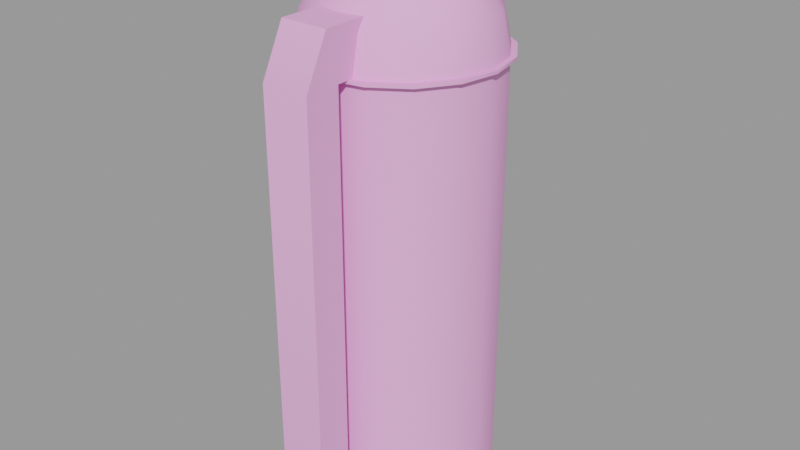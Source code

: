 # Source: farm_silo.blend  (saved by Blender 2.92.15; exported with 4.5.12 LTS)
import bpy
from mathutils import Matrix  # noqa: F401  (used for matrix-valued properties, if any)

bpy.ops.wm.read_factory_settings(use_empty=True)
scene = bpy.context.scene
scene.name = 'farm_silo.qc'

# ---- collections
col_farm_silo = bpy.data.collections.new('farm_silo'); scene.collection.children.link(col_farm_silo)

# ---- materials (node trees are filled in below, after node groups)
mat_silo001 = bpy.data.materials.new('silo001')
mat_silo001.use_transparent_shadow = False
mat_silo001.diffuse_color = (0.8895, 0.4148, 0.7738, 1.0)

# ---- material node trees

# ---- meshes
me_farm_silo = bpy.data.meshes.new('farm_silo')
me_farm_silo.from_pydata([(-2.0, -12.0, -1e-06), (2.0, -12.0, 37.0), (-2.0, -12.0, 37.0), (2.0, -12.0, -1e-06), (-6.828, -2.828, 40.06), (-5.226, -2.165, 42.66), (-5.657, -2e-06, 42.66), (-0.5939, 8.244, 40.06), (0.0, 6.652, 41.44), (0.5939, 8.244, 40.06), (0.0, 5.657, 42.66), (-2.165, 5.226, 42.66), (-2.828, 6.828, 40.06), (-4.0, 4.0, 42.66), (-5.226, 5.226, 40.06), (-5.226, 2.165, 42.66), (-6.828, 2.828, 40.06), (-7.391, -2e-06, 40.06), (-7.391, -3.061, 37.0), (-5.226, -5.226, 40.06), (-5.657, -5.657, 37.0), (-2.828, -6.828, 40.06), (-3.061, -7.391, 37.0), (0.0, -7.391, 40.06), (0.0, -8.0, 37.0), (-0.6087, 8.864, 37.0), (-3.061, 7.391, 37.0), (-5.657, 5.657, 37.0), (-7.391, 3.061, 37.0), (-8.0, -2e-06, 37.0), (-4.0, -4.0, 42.66), (-2.165, -5.226, 42.66), (0.0, -5.657, 42.66), (2.165, -5.226, 42.66), (2.828, -6.828, 40.06), (4.0, -4.0, 42.66), (5.226, -5.226, 40.06), (5.226, -2.165, 42.66), (6.828, -2.828, 40.06), (5.657, -2e-06, 42.66), (3.061, -2e-06, 44.39), (2.828, 1.172, 44.39), (0.0, -2e-06, 45.0), (2.828, -1.172, 44.39), (2.165, -2.165, 44.39), (0.0, -3.061, 44.39), (1.172, -2.828, 44.39), (-1.172, -2.828, 44.39), (-2.165, -2.165, 44.39), (3.061, -7.391, 37.0), (5.657, -5.657, 37.0), (7.391, -3.061, 37.0), (7.391, -2e-06, 40.06), (5.226, 2.165, 42.66), (2.165, 2.165, 44.39), (1.172, 2.828, 44.39), (0.0, 3.061, 44.39), (2.165, 5.226, 42.66), (2.828, 6.828, 40.06), (3.061, 7.391, 37.0), (0.6087, 8.864, 37.0), (5.657, 5.657, 37.0), (5.226, 5.226, 40.06), (4.0, 4.0, 42.66), (6.828, 2.828, 40.06), (8.0, -2e-06, 37.0), (7.391, 3.061, 37.0), (-2.0, -9.0, 37.0), (-2.0, -6.0, 41.0), (-2.0, -6.0, 37.0), (-2.0, -9.0, 41.0), (-2.0, -10.0, 41.0), (-2.0, -9.0, 0.0), (2.0, -9.0, 37.0), (2.0, -9.0, 0.0), (0.0, 10.5, 0.0), (0.3536, 7.646, 37.0), (0.0, 7.5, 37.0), (0.3536, 10.65, 0.0), (0.5, 8.0, 37.0), (0.5, 11.0, 0.0), (0.3536, 8.354, 37.0), (0.3536, 11.35, 0.0), (-0.3536, 10.65, 0.0), (-0.3536, 7.646, 37.0), (0.0, 8.5, 37.0), (-1e-06, 11.5, 1e-06), (-0.3536, 8.354, 37.0), (-0.3536, 11.35, 0.0), (-0.5, 11.0, 0.0), (-0.5, 8.0, 37.0), (2.0, -6.0, 37.0), (2.0, -9.0, 41.0), (2.0, -10.0, 41.0), (2.0, -6.0, 41.0), (0.0, 8.0, 37.0), (-3.242, -7.826, 37.0), (-5.99, -5.99, 36.75), (-3.242, -7.826, 36.75), (-5.99, -5.99, 37.0), (-7.826, -3.242, 36.75), (-7.826, -3.242, 37.0), (-8.471, -2e-06, 36.75), (-8.471, -2e-06, 37.0), (-7.826, 3.242, 36.75), (-7.826, 3.242, 37.0), (-5.99, 5.99, 36.75), (-5.99, 5.99, 37.0), (-3.242, 7.826, 36.75), (-3.242, 7.826, 37.0), (0.0, 8.471, 36.75), (0.0, 8.471, 37.0), (3.242, 7.826, 36.75), (3.242, 7.826, 37.0), (5.99, 5.99, 36.75), (5.99, 5.99, 37.0), (7.826, 3.242, 36.75), (7.826, 3.242, 37.0), (8.471, -2e-06, 36.75), (8.471, -2e-06, 37.0), (7.826, -3.242, 36.75), (7.826, -3.242, 37.0), (5.99, -5.99, 36.75), (5.99, -5.99, 37.0), (3.242, -7.826, 36.75), (3.242, -7.826, 37.0), (0.0, -8.471, 36.75), (0.0, -8.471, 37.0), (-5.657, -5.657, 0.0), (-3.061, -7.391, 0.0), (-3.061, -7.391, 36.75), (-5.657, -5.657, 36.75), (-7.391, -3.061, 0.0), (-7.391, -3.061, 36.75), (-8.0, 0.0, 0.0), (-8.0, -2e-06, 36.75), (-7.391, 3.061, 0.0), (-7.391, 3.061, 36.75), (-5.657, 5.657, 0.0), (-5.657, 5.657, 36.75), (-3.061, 7.391, 0.0), (-3.061, 7.391, 36.75), (0.0, 8.0, 0.0), (0.0, 8.0, 36.75), (3.061, 7.391, 0.0), (3.061, 7.391, 36.75), (5.657, 5.657, 0.0), (5.657, 5.657, 36.75), (7.391, 3.061, 0.0), (7.391, 3.061, 36.75), (8.0, 0.0, 0.0), (8.0, -2e-06, 36.75), (7.391, -3.061, 0.0), (7.391, -3.061, 36.75), (5.657, -5.657, 0.0), (5.657, -5.657, 36.75), (3.061, -7.391, 0.0), (3.061, -7.391, 36.75), (0.0, -8.0, 0.0), (0.0, -8.0, 36.75), (-2.828, -1.172, 44.39), (-3.061, -2e-06, 44.39), (-2.828, 1.172, 44.39), (-2.165, 2.165, 44.39), (-1.172, 2.828, 44.39)], [], [(0, 1, 2), (0, 3, 1), (4, 5, 6), (7, 8, 9), (7, 10, 8), (7, 11, 10), (7, 12, 11), (12, 13, 11), (12, 14, 13), (14, 15, 13), (14, 16, 15), (6, 15, 16), (6, 16, 17), (4, 6, 17), (18, 4, 17), (18, 19, 4), (18, 20, 19), (20, 21, 19), (20, 22, 21), (22, 23, 21), (22, 24, 23), (25, 12, 7), (25, 26, 12), (27, 12, 26), (27, 14, 12), (27, 16, 14), (27, 28, 16), (17, 16, 28), (17, 28, 29), (18, 17, 29), (4, 30, 5), (4, 19, 30), (19, 31, 30), (19, 21, 31), (21, 32, 31), (21, 23, 32), (23, 33, 32), (23, 34, 33), (34, 35, 33), (34, 36, 35), (36, 37, 35), (36, 38, 37), (38, 39, 37), (37, 39, 40), (39, 41, 40), (40, 41, 42), (43, 40, 42), (44, 43, 42), (35, 37, 43), (37, 40, 43), (45, 46, 42), (46, 44, 42), (35, 43, 44), (33, 35, 44), (33, 44, 46), (32, 33, 46), (32, 46, 45), (31, 32, 45), (31, 45, 47), (30, 31, 47), (30, 47, 48), (48, 47, 42), (47, 45, 42), (24, 34, 23), (24, 49, 34), (49, 36, 34), (49, 50, 36), (50, 38, 36), (50, 51, 38), (51, 52, 38), (38, 52, 39), (52, 53, 39), (39, 53, 41), (53, 54, 41), (41, 54, 42), (54, 55, 42), (55, 56, 42), (57, 56, 55), (57, 10, 56), (58, 10, 57), (58, 8, 10), (58, 9, 8), (59, 60, 9), (59, 9, 58), (61, 59, 58), (61, 58, 62), (62, 58, 57), (62, 57, 63), (63, 57, 55), (63, 55, 54), (53, 63, 54), (64, 63, 53), (52, 64, 53), (65, 64, 52), (51, 65, 52), (64, 62, 63), (66, 62, 64), (66, 61, 62), (65, 66, 64), (67, 68, 69), (67, 70, 68), (67, 71, 70), (67, 2, 71), (72, 2, 67), (72, 0, 2), (72, 73, 74), (72, 67, 73), (7, 60, 25), (7, 9, 60), (75, 76, 77), (75, 78, 76), (78, 79, 76), (78, 80, 79), (80, 81, 79), (80, 82, 81), (83, 77, 84), (83, 75, 77), (82, 85, 81), (82, 86, 85), (86, 87, 85), (86, 88, 87), (89, 84, 90), (89, 83, 84), (88, 90, 87), (88, 89, 90), (73, 69, 91), (73, 67, 69), (74, 73, 1), (74, 1, 3), (1, 92, 93), (1, 73, 92), (92, 73, 91), (92, 91, 94), (95, 60, 59), (95, 25, 60), (95, 26, 25), (2, 93, 71), (2, 1, 93), (96, 97, 98), (96, 99, 97), (99, 100, 97), (99, 101, 100), (101, 102, 100), (101, 103, 102), (103, 104, 102), (103, 105, 104), (105, 106, 104), (105, 107, 106), (107, 108, 106), (107, 109, 108), (109, 110, 108), (109, 111, 110), (111, 112, 110), (111, 113, 112), (113, 114, 112), (113, 115, 114), (115, 116, 114), (115, 117, 116), (117, 118, 116), (117, 119, 118), (119, 120, 118), (119, 121, 120), (121, 122, 120), (121, 123, 122), (123, 124, 122), (123, 125, 124), (125, 126, 124), (125, 127, 126), (127, 98, 126), (127, 96, 98), (128, 129, 130), (128, 130, 131), (132, 128, 131), (132, 131, 133), (133, 134, 132), (133, 135, 134), (136, 134, 135), (136, 135, 137), (138, 136, 137), (138, 137, 139), (139, 140, 138), (139, 141, 140), (141, 142, 140), (141, 143, 142), (143, 144, 142), (143, 145, 144), (145, 146, 144), (145, 147, 146), (147, 148, 146), (147, 149, 148), (150, 148, 149), (150, 149, 151), (152, 150, 151), (152, 151, 153), (154, 152, 153), (154, 153, 155), (156, 154, 155), (156, 155, 157), (158, 156, 157), (158, 157, 159), (129, 158, 159), (129, 159, 130), (127, 24, 22), (125, 24, 127), (125, 49, 24), (123, 49, 125), (123, 50, 49), (121, 50, 123), (121, 51, 50), (119, 51, 121), (119, 65, 51), (117, 65, 119), (117, 66, 65), (115, 66, 117), (115, 61, 66), (113, 61, 115), (113, 59, 61), (111, 59, 113), (111, 95, 59), (109, 95, 111), (109, 26, 95), (107, 26, 109), (107, 27, 26), (105, 27, 107), (105, 28, 27), (103, 28, 105), (103, 29, 28), (101, 29, 103), (101, 18, 29), (99, 18, 101), (99, 20, 18), (96, 20, 99), (96, 22, 20), (127, 22, 96), (5, 160, 161), (5, 161, 6), (161, 15, 6), (161, 162, 15), (13, 15, 162), (13, 162, 163), (11, 13, 163), (11, 163, 164), (10, 11, 164), (10, 164, 56), (56, 164, 42), (164, 163, 42), (163, 162, 42), (42, 162, 161), (160, 42, 161), (160, 48, 42), (5, 48, 160), (5, 30, 48), (135, 133, 100), (133, 97, 100), (133, 131, 97), (131, 98, 97), (131, 130, 98), (130, 126, 98), (130, 159, 126), (159, 124, 126), (159, 157, 124), (157, 122, 124), (157, 155, 122), (155, 120, 122), (155, 153, 120), (153, 118, 120), (153, 151, 118), (151, 116, 118), (151, 149, 116), (149, 114, 116), (149, 147, 114), (147, 112, 114), (147, 145, 112), (145, 110, 112), (145, 143, 110), (143, 108, 110), (143, 141, 108), (141, 106, 108), (141, 139, 106), (139, 104, 106), (139, 137, 104), (137, 102, 104), (137, 135, 102), (135, 100, 102), (70, 94, 68), (70, 92, 94), (70, 93, 92), (70, 71, 93)])
me_farm_silo.polygons.foreach_set('use_smooth', [True] * 288)
_k = set([(0, 2), (1, 3), (1, 74), (1, 93), (2, 71), (7, 9), (7, 12), (7, 25), (9, 58), (9, 60), (18, 20), (18, 29), (20, 22), (22, 24), (24, 49), (25, 26), (25, 60), (26, 27), (26, 95), (27, 28), (28, 29), (49, 50), (50, 51), (51, 65), (59, 60), (59, 61), (59, 95), (61, 66), (65, 66), (67, 69), (67, 72), (67, 73), (68, 70), (70, 71), (71, 93), (72, 73), (73, 74), (73, 91), (75, 77), (76, 78), (79, 80), (81, 82), (83, 84), (85, 86), (87, 88), (89, 90), (92, 93), (92, 94), (96, 99), (96, 127), (97, 98), (97, 100), (98, 126), (99, 101), (100, 102), (101, 103), (102, 104), (103, 105), (104, 106), (105, 107), (106, 108), (107, 109), (108, 110), (109, 111), (110, 112), (111, 113), (112, 114), (113, 115), (114, 116), (115, 117), (116, 118), (117, 119), (118, 120), (119, 121), (120, 122), (121, 123), (122, 124), (123, 125), (124, 126), (125, 127), (130, 131), (130, 159), (131, 133), (133, 135), (135, 137), (137, 139), (139, 141), (141, 143), (143, 145), (145, 147), (147, 149), (149, 151), (151, 153), (153, 155), (155, 157), (157, 159)])
me_farm_silo.attributes.new('sharp_edge', 'BOOLEAN', 'EDGE').data.foreach_set('value', [ (min(e.vertices), max(e.vertices)) in _k for e in me_farm_silo.edges])
_uv = me_farm_silo.uv_layers.new(name='UVMap')
_uv.uv.foreach_set('vector', [0.7911, 0.01068, 0.1021, 0.08517, 0.1021, 0.01068, 0.7911, 0.01068, 0.7911, 0.08517, 0.1021, 0.08517, 0.2143, 0.8653, 0.2143, 0.9038, 0.1759, 0.9038, 0.02928, 0.8616, 0.02225, 0.8846, 0.01522, 0.8616, 0.02928, 0.8616, 0.02225, 0.9038, 0.02225, 0.8846, 0.02928, 0.8616, 0.06067, 0.9038, 0.02225, 0.9038, 0.02928, 0.8616, 0.06067, 0.8653, 0.06067, 0.9038, 0.06067, 0.8653, 0.09908, 0.9038, 0.06067, 0.9038, 0.06067, 0.8653, 0.09908, 0.8653, 0.09908, 0.9038, 0.09908, 0.8653, 0.1375, 0.9038, 0.09908, 0.9038, 0.09908, 0.8653, 0.1375, 0.8653, 0.1375, 0.9038, 0.1759, 0.9038, 0.1375, 0.9038, 0.1375, 0.8653, 0.1759, 0.9038, 0.1375, 0.8653, 0.1759, 0.8653, 0.2143, 0.8653, 0.1759, 0.9038, 0.1759, 0.8653, 0.2143, 0.8269, 0.2143, 0.8653, 0.1759, 0.8653, 0.2143, 0.8269, 0.2527, 0.8653, 0.2143, 0.8653, 0.2143, 0.8269, 0.2527, 0.8269, 0.2527, 0.8653, 0.2527, 0.8269, 0.2912, 0.8653, 0.2527, 0.8653, 0.2527, 0.8269, 0.2912, 0.8269, 0.2912, 0.8653, 0.2912, 0.8269, 0.3296, 0.8653, 0.2912, 0.8653, 0.2912, 0.8269, 0.3296, 0.8269, 0.3296, 0.8653, 0.02896, 0.8269, 0.06067, 0.8653, 0.02928, 0.8616, 0.02896, 0.8269, 0.06067, 0.8269, 0.06067, 0.8653, 0.09908, 0.8269, 0.06067, 0.8653, 0.06067, 0.8269, 0.09908, 0.8269, 0.09908, 0.8653, 0.06067, 0.8653, 0.09908, 0.8269, 0.1375, 0.8653, 0.09908, 0.8653, 0.09908, 0.8269, 0.1375, 0.8269, 0.1375, 0.8653, 0.1759, 0.8653, 0.1375, 0.8653, 0.1375, 0.8269, 0.1759, 0.8653, 0.1375, 0.8269, 0.1759, 0.8269, 0.2143, 0.8269, 0.1759, 0.8653, 0.1759, 0.8269, 0.2143, 0.8653, 0.2527, 0.9038, 0.2143, 0.9038, 0.2143, 0.8653, 0.2527, 0.8653, 0.2527, 0.9038, 0.2527, 0.8653, 0.2912, 0.9038, 0.2527, 0.9038, 0.2527, 0.8653, 0.2912, 0.8653, 0.2912, 0.9038, 0.2912, 0.8653, 0.3296, 0.9038, 0.2912, 0.9038, 0.2912, 0.8653, 0.3296, 0.8653, 0.3296, 0.9038, 0.3296, 0.8653, 0.368, 0.9038, 0.3296, 0.9038, 0.3296, 0.8653, 0.368, 0.8653, 0.368, 0.9038, 0.368, 0.8653, 0.4064, 0.9038, 0.368, 0.9038, 0.368, 0.8653, 0.4064, 0.8653, 0.4064, 0.9038, 0.4064, 0.8653, 0.4448, 0.9038, 0.4064, 0.9038, 0.4064, 0.8653, 0.4448, 0.8653, 0.4448, 0.9038, 0.4448, 0.8653, 0.4832, 0.9038, 0.4448, 0.9038, 0.4448, 0.9038, 0.4832, 0.9038, 0.4832, 0.9422, 0.4832, 0.9038, 0.5216, 0.9422, 0.4832, 0.9422, 0.4832, 0.9422, 0.5216, 0.9422, 0.6369, 0.9806, 0.4448, 0.9422, 0.4832, 0.9422, 0.6369, 0.9806, 0.4064, 0.9422, 0.4448, 0.9422, 0.6369, 0.9806, 0.4064, 0.9038, 0.4448, 0.9038, 0.4448, 0.9422, 0.4448, 0.9038, 0.4832, 0.9422, 0.4448, 0.9422, 0.3296, 0.9422, 0.368, 0.9422, 0.6369, 0.9806, 0.368, 0.9422, 0.4064, 0.9422, 0.6369, 0.9806, 0.4064, 0.9038, 0.4448, 0.9422, 0.4064, 0.9422, 0.368, 0.9038, 0.4064, 0.9038, 0.4064, 0.9422, 0.368, 0.9038, 0.4064, 0.9422, 0.368, 0.9422, 0.3296, 0.9038, 0.368, 0.9038, 0.368, 0.9422, 0.3296, 0.9038, 0.368, 0.9422, 0.3296, 0.9422, 0.2912, 0.9038, 0.3296, 0.9038, 0.3296, 0.9422, 0.2912, 0.9038, 0.3296, 0.9422, 0.2912, 0.9422, 0.2527, 0.9038, 0.2912, 0.9038, 0.2912, 0.9422, 0.2527, 0.9038, 0.2912, 0.9422, 0.2527, 0.9422, 0.2527, 0.9422, 0.2912, 0.9422, 0.02225, 0.9806, 0.2912, 0.9422, 0.3296, 0.9422, 0.02225, 0.9806, 0.3296, 0.8269, 0.368, 0.8653, 0.3296, 0.8653, 0.3296, 0.8269, 0.368, 0.8269, 0.368, 0.8653, 0.368, 0.8269, 0.4064, 0.8653, 0.368, 0.8653, 0.368, 0.8269, 0.4064, 0.8269, 0.4064, 0.8653, 0.4064, 0.8269, 0.4448, 0.8653, 0.4064, 0.8653, 0.4064, 0.8269, 0.4448, 0.8269, 0.4448, 0.8653, 0.4448, 0.8269, 0.4832, 0.8653, 0.4448, 0.8653, 0.4448, 0.8653, 0.4832, 0.8653, 0.4832, 0.9038, 0.4832, 0.8653, 0.5216, 0.9038, 0.4832, 0.9038, 0.4832, 0.9038, 0.5216, 0.9038, 0.5216, 0.9422, 0.5216, 0.9038, 0.5601, 0.9422, 0.5216, 0.9422, 0.5216, 0.9422, 0.5601, 0.9422, 0.6369, 0.9806, 0.5601, 0.9422, 0.5985, 0.9422, 0.6369, 0.9806, 0.5985, 0.9422, 0.6369, 0.9422, 0.6369, 0.9806, 0.5985, 0.9038, 0.6369, 0.9422, 0.5985, 0.9422, 0.5985, 0.9038, 0.6369, 0.9038, 0.6369, 0.9422, 0.5985, 0.8653, 0.6369, 0.9038, 0.5985, 0.9038, 0.5985, 0.8653, 0.6369, 0.8846, 0.6369, 0.9038, 0.5985, 0.8653, 0.6299, 0.8616, 0.6369, 0.8846, 0.5985, 0.8269, 0.6302, 0.8269, 0.6299, 0.8616, 0.5985, 0.8269, 0.6299, 0.8616, 0.5985, 0.8653, 0.5601, 0.8269, 0.5985, 0.8269, 0.5985, 0.8653, 0.5601, 0.8269, 0.5985, 0.8653, 0.5601, 0.8653, 0.5601, 0.8653, 0.5985, 0.8653, 0.5985, 0.9038, 0.5601, 0.8653, 0.5985, 0.9038, 0.5601, 0.9038, 0.5601, 0.9038, 0.5985, 0.9038, 0.5985, 0.9422, 0.5601, 0.9038, 0.5985, 0.9422, 0.5601, 0.9422, 0.5216, 0.9038, 0.5601, 0.9038, 0.5601, 0.9422, 0.5216, 0.8653, 0.5601, 0.9038, 0.5216, 0.9038, 0.4832, 0.8653, 0.5216, 0.8653, 0.5216, 0.9038, 0.4832, 0.8269, 0.5216, 0.8653, 0.4832, 0.8653, 0.4448, 0.8269, 0.4832, 0.8269, 0.4832, 0.8653, 0.5216, 0.8653, 0.5601, 0.8653, 0.5601, 0.9038, 0.5216, 0.8269, 0.5601, 0.8653, 0.5216, 0.8653, 0.5216, 0.8269, 0.5601, 0.8269, 0.5601, 0.8653, 0.4832, 0.8269, 0.5216, 0.8269, 0.5216, 0.8653, 0.9085, 0.9146, 0.8526, 0.9891, 0.8526, 0.9146, 0.9085, 0.9146, 0.9085, 0.9891, 0.8526, 0.9891, 0.9085, 0.9146, 0.9271, 0.9891, 0.9085, 0.9891, 0.9085, 0.9146, 0.9643, 0.9146, 0.9271, 0.9891, 0.9085, 0.2254, 0.9643, 0.9146, 0.9085, 0.9146, 0.9085, 0.2254, 0.9643, 0.2254, 0.9643, 0.9146, 0.7911, 0.1808, 0.1021, 0.1064, 0.7911, 0.1064, 0.7911, 0.1808, 0.1021, 0.1808, 0.1021, 0.1064, 0.02928, 0.8616, 0.01554, 0.8269, 0.02896, 0.8269, 0.02928, 0.8616, 0.01522, 0.8616, 0.01554, 0.8269, 0.6966, 0.2271, 0.7032, 0.9889, 0.6966, 0.9891, 0.6966, 0.2271, 0.7023, 0.2268, 0.7032, 0.9889, 0.7023, 0.2268, 0.7094, 0.9883, 0.7032, 0.9889, 0.7023, 0.2268, 0.7082, 0.2262, 0.7094, 0.9883, 0.7082, 0.2262, 0.7153, 0.9877, 0.7094, 0.9883, 0.7082, 0.2262, 0.7145, 0.2256, 0.7153, 0.9877, 0.6909, 0.2268, 0.6966, 0.9891, 0.6901, 0.9889, 0.6909, 0.2268, 0.6966, 0.2271, 0.6966, 0.9891, 0.7145, 0.2256, 0.721, 0.9874, 0.7153, 0.9877, 0.7145, 0.2256, 0.721, 0.2254, 0.721, 0.9874, 0.6722, 0.2254, 0.6779, 0.9877, 0.6722, 0.9874, 0.6722, 0.2254, 0.6787, 0.2256, 0.6779, 0.9877, 0.685, 0.2262, 0.6901, 0.9889, 0.6838, 0.9883, 0.685, 0.2262, 0.6909, 0.2268, 0.6901, 0.9889, 0.6787, 0.2256, 0.6838, 0.9883, 0.6779, 0.9877, 0.6787, 0.2256, 0.685, 0.2262, 0.6838, 0.9883, 0.02005, 0.1892, 0.08144, 0.1074, 0.08144, 0.1892, 0.02005, 0.1892, 0.02005, 0.1074, 0.08144, 0.1074, 0.7883, 0.2254, 0.7883, 0.9146, 0.7324, 0.9146, 0.7883, 0.2254, 0.7324, 0.9146, 0.7324, 0.2254, 0.7324, 0.9146, 0.7883, 0.9891, 0.7697, 0.9891, 0.7324, 0.9146, 0.7883, 0.9146, 0.7883, 0.9891, 0.7883, 0.9891, 0.7883, 0.9146, 0.8442, 0.9146, 0.7883, 0.9891, 0.8442, 0.9146, 0.8442, 0.9891, 0.1719, 0.456, 0.1845, 0.4381, 0.2353, 0.4686, 0.1719, 0.456, 0.1592, 0.4381, 0.1845, 0.4381, 0.1719, 0.456, 0.1084, 0.4686, 0.1592, 0.4381, 0.09167, 0.01173, 0.00982, 0.08494, 0.00982, 0.01173, 0.09167, 0.01173, 0.09167, 0.08494, 0.00982, 0.08494, 0.29, 0.8245, 0.2507, 0.8224, 0.29, 0.8224, 0.29, 0.8245, 0.2507, 0.8245, 0.2507, 0.8224, 0.2507, 0.8245, 0.2116, 0.8224, 0.2507, 0.8224, 0.2507, 0.8245, 0.2116, 0.8245, 0.2116, 0.8224, 0.2116, 0.8245, 0.173, 0.8224, 0.2116, 0.8224, 0.2116, 0.8245, 0.173, 0.8245, 0.173, 0.8224, 0.173, 0.8245, 0.1349, 0.8224, 0.173, 0.8224, 0.173, 0.8245, 0.1349, 0.8245, 0.1349, 0.8224, 0.1349, 0.8245, 0.09708, 0.8224, 0.1349, 0.8224, 0.1349, 0.8245, 0.09708, 0.8245, 0.09708, 0.8224, 0.09708, 0.8245, 0.05959, 0.8224, 0.09708, 0.8224, 0.09708, 0.8245, 0.05959, 0.8245, 0.05959, 0.8224, 0.05959, 0.8245, 0.02225, 0.8224, 0.05959, 0.8224, 0.05959, 0.8245, 0.02225, 0.8245, 0.02225, 0.8224, 0.6369, 0.8245, 0.5996, 0.8224, 0.6369, 0.8224, 0.6369, 0.8245, 0.5996, 0.8245, 0.5996, 0.8224, 0.5996, 0.8245, 0.5621, 0.8224, 0.5996, 0.8224, 0.5996, 0.8245, 0.5621, 0.8245, 0.5621, 0.8224, 0.5621, 0.8245, 0.5243, 0.8224, 0.5621, 0.8224, 0.5621, 0.8245, 0.5243, 0.8245, 0.5243, 0.8224, 0.5243, 0.8245, 0.4861, 0.8224, 0.5243, 0.8224, 0.5243, 0.8245, 0.4861, 0.8245, 0.4861, 0.8224, 0.4861, 0.8245, 0.4475, 0.8224, 0.4861, 0.8224, 0.4861, 0.8245, 0.4475, 0.8245, 0.4475, 0.8224, 0.4475, 0.8245, 0.4085, 0.8224, 0.4475, 0.8224, 0.4475, 0.8245, 0.4085, 0.8245, 0.4085, 0.8224, 0.4085, 0.8245, 0.3691, 0.8224, 0.4085, 0.8224, 0.4085, 0.8245, 0.3691, 0.8245, 0.3691, 0.8224, 0.3691, 0.8245, 0.3296, 0.8224, 0.3691, 0.8224, 0.3691, 0.8245, 0.3296, 0.8245, 0.3296, 0.8224, 0.3296, 0.8245, 0.29, 0.8224, 0.3296, 0.8224, 0.3296, 0.8245, 0.29, 0.8245, 0.29, 0.8224, 0.2505, 0.5164, 0.29, 0.5164, 0.29, 0.8224, 0.2505, 0.5164, 0.29, 0.8224, 0.2505, 0.8224, 0.2115, 0.5164, 0.2505, 0.5164, 0.2505, 0.8224, 0.2115, 0.5164, 0.2505, 0.8224, 0.2115, 0.8224, 0.2115, 0.8224, 0.1729, 0.5164, 0.2115, 0.5164, 0.2115, 0.8224, 0.1729, 0.8224, 0.1729, 0.5164, 0.1347, 0.5164, 0.1729, 0.5164, 0.1729, 0.8224, 0.1347, 0.5164, 0.1729, 0.8224, 0.1347, 0.8224, 0.09697, 0.5164, 0.1347, 0.5164, 0.1347, 0.8224, 0.09697, 0.5164, 0.1347, 0.8224, 0.09697, 0.8224, 0.09697, 0.8224, 0.05953, 0.5164, 0.09697, 0.5164, 0.09697, 0.8224, 0.05953, 0.8224, 0.05953, 0.5164, 0.05953, 0.8224, 0.02225, 0.5164, 0.05953, 0.5164, 0.05953, 0.8224, 0.02225, 0.8224, 0.02225, 0.5164, 0.6369, 0.8224, 0.5996, 0.5164, 0.6369, 0.5164, 0.6369, 0.8224, 0.5996, 0.8224, 0.5996, 0.5164, 0.5996, 0.8224, 0.5622, 0.5164, 0.5996, 0.5164, 0.5996, 0.8224, 0.5622, 0.8224, 0.5622, 0.5164, 0.5622, 0.8224, 0.5244, 0.5164, 0.5622, 0.5164, 0.5622, 0.8224, 0.5244, 0.8224, 0.5244, 0.5164, 0.4863, 0.5164, 0.5244, 0.5164, 0.5244, 0.8224, 0.4863, 0.5164, 0.5244, 0.8224, 0.4863, 0.8224, 0.4477, 0.5164, 0.4863, 0.5164, 0.4863, 0.8224, 0.4477, 0.5164, 0.4863, 0.8224, 0.4477, 0.8224, 0.4086, 0.5164, 0.4477, 0.5164, 0.4477, 0.8224, 0.4086, 0.5164, 0.4477, 0.8224, 0.4086, 0.8224, 0.3692, 0.5164, 0.4086, 0.5164, 0.4086, 0.8224, 0.3692, 0.5164, 0.4086, 0.8224, 0.3692, 0.8224, 0.3296, 0.5164, 0.3692, 0.5164, 0.3692, 0.8224, 0.3296, 0.5164, 0.3692, 0.8224, 0.3296, 0.8224, 0.29, 0.5164, 0.3296, 0.5164, 0.3296, 0.8224, 0.29, 0.5164, 0.3296, 0.8224, 0.29, 0.8224, 0.4933, 0.1994, 0.4933, 0.2081, 0.437, 0.2193, 0.5529, 0.2113, 0.4933, 0.2081, 0.4933, 0.1994, 0.5529, 0.2113, 0.5496, 0.2193, 0.4933, 0.2081, 0.6034, 0.245, 0.5496, 0.2193, 0.5529, 0.2113, 0.6034, 0.245, 0.5973, 0.2512, 0.5496, 0.2193, 0.6372, 0.2956, 0.5973, 0.2512, 0.6034, 0.245, 0.6372, 0.2956, 0.6292, 0.2989, 0.5973, 0.2512, 0.6491, 0.3552, 0.6292, 0.2989, 0.6372, 0.2956, 0.6491, 0.3552, 0.6404, 0.3552, 0.6292, 0.2989, 0.6372, 0.4148, 0.6404, 0.3552, 0.6491, 0.3552, 0.6372, 0.4148, 0.6292, 0.4115, 0.6404, 0.3552, 0.6034, 0.4653, 0.6292, 0.4115, 0.6372, 0.4148, 0.6034, 0.4653, 0.5973, 0.4592, 0.6292, 0.4115, 0.5529, 0.4991, 0.5973, 0.4592, 0.6034, 0.4653, 0.5529, 0.4991, 0.5496, 0.4911, 0.5973, 0.4592, 0.4933, 0.5109, 0.5496, 0.4911, 0.5529, 0.4991, 0.4933, 0.5109, 0.4933, 0.5023, 0.5496, 0.4911, 0.4337, 0.4991, 0.4933, 0.5023, 0.4933, 0.5109, 0.4337, 0.4991, 0.437, 0.4911, 0.4933, 0.5023, 0.3832, 0.4653, 0.437, 0.4911, 0.4337, 0.4991, 0.3832, 0.4653, 0.3893, 0.4592, 0.437, 0.4911, 0.3494, 0.4148, 0.3893, 0.4592, 0.3832, 0.4653, 0.3494, 0.4148, 0.3574, 0.4115, 0.3893, 0.4592, 0.3376, 0.3552, 0.3574, 0.4115, 0.3494, 0.4148, 0.3376, 0.3552, 0.3462, 0.3552, 0.3574, 0.4115, 0.3494, 0.2956, 0.3462, 0.3552, 0.3376, 0.3552, 0.3494, 0.2956, 0.3574, 0.2989, 0.3462, 0.3552, 0.3832, 0.245, 0.3574, 0.2989, 0.3494, 0.2956, 0.3832, 0.245, 0.3893, 0.2512, 0.3574, 0.2989, 0.4337, 0.2113, 0.3893, 0.2512, 0.3832, 0.245, 0.4337, 0.2113, 0.437, 0.2193, 0.3893, 0.2512, 0.4933, 0.1994, 0.437, 0.2193, 0.4337, 0.2113, 0.2143, 0.9038, 0.2143, 0.9422, 0.1759, 0.9422, 0.2143, 0.9038, 0.1759, 0.9422, 0.1759, 0.9038, 0.1759, 0.9422, 0.1375, 0.9038, 0.1759, 0.9038, 0.1759, 0.9422, 0.1375, 0.9422, 0.1375, 0.9038, 0.09908, 0.9038, 0.1375, 0.9038, 0.1375, 0.9422, 0.09908, 0.9038, 0.1375, 0.9422, 0.09908, 0.9422, 0.06067, 0.9038, 0.09908, 0.9038, 0.09908, 0.9422, 0.06067, 0.9038, 0.09908, 0.9422, 0.06067, 0.9422, 0.02225, 0.9038, 0.06067, 0.9038, 0.06067, 0.9422, 0.02225, 0.9038, 0.06067, 0.9422, 0.02225, 0.9422, 0.02225, 0.9422, 0.06067, 0.9422, 0.02225, 0.9806, 0.06067, 0.9422, 0.09908, 0.9422, 0.02225, 0.9806, 0.09908, 0.9422, 0.1375, 0.9422, 0.02225, 0.9806, 0.02225, 0.9806, 0.1375, 0.9422, 0.1759, 0.9422, 0.2143, 0.9422, 0.02225, 0.9806, 0.1759, 0.9422, 0.2143, 0.9422, 0.2527, 0.9422, 0.02225, 0.9806, 0.2143, 0.9038, 0.2527, 0.9422, 0.2143, 0.9422, 0.2143, 0.9038, 0.2527, 0.9038, 0.2527, 0.9422, 0.02418, 0.3552, 0.03538, 0.2989, 0.02737, 0.2956, 0.03538, 0.2989, 0.06113, 0.245, 0.02737, 0.2956, 0.03538, 0.2989, 0.06726, 0.2512, 0.06113, 0.245, 0.06726, 0.2512, 0.1117, 0.2113, 0.06113, 0.245, 0.06726, 0.2512, 0.115, 0.2193, 0.1117, 0.2113, 0.115, 0.2193, 0.1713, 0.1994, 0.1117, 0.2113, 0.115, 0.2193, 0.1713, 0.2081, 0.1713, 0.1994, 0.1713, 0.2081, 0.2309, 0.2113, 0.1713, 0.1994, 0.1713, 0.2081, 0.2276, 0.2193, 0.2309, 0.2113, 0.2276, 0.2193, 0.2814, 0.245, 0.2309, 0.2113, 0.2276, 0.2193, 0.2753, 0.2512, 0.2814, 0.245, 0.2753, 0.2512, 0.3152, 0.2956, 0.2814, 0.245, 0.2753, 0.2512, 0.3072, 0.2989, 0.3152, 0.2956, 0.3072, 0.2989, 0.327, 0.3552, 0.3152, 0.2956, 0.3072, 0.2989, 0.3184, 0.3552, 0.327, 0.3552, 0.3184, 0.3552, 0.3152, 0.4148, 0.327, 0.3552, 0.3184, 0.3552, 0.3072, 0.4115, 0.3152, 0.4148, 0.3072, 0.4115, 0.2814, 0.4653, 0.3152, 0.4148, 0.3072, 0.4115, 0.2753, 0.4592, 0.2814, 0.4653, 0.2753, 0.4592, 0.2309, 0.4991, 0.2814, 0.4653, 0.2753, 0.4592, 0.2276, 0.4911, 0.2309, 0.4991, 0.2276, 0.4911, 0.1713, 0.5109, 0.2309, 0.4991, 0.2276, 0.4911, 0.1713, 0.5023, 0.1713, 0.5109, 0.1713, 0.5023, 0.1117, 0.4991, 0.1713, 0.5109, 0.1713, 0.5023, 0.115, 0.4911, 0.1117, 0.4991, 0.115, 0.4911, 0.06113, 0.4653, 0.1117, 0.4991, 0.115, 0.4911, 0.06726, 0.4592, 0.06113, 0.4653, 0.06726, 0.4592, 0.02737, 0.4148, 0.06113, 0.4653, 0.06726, 0.4592, 0.03538, 0.4115, 0.02737, 0.4148, 0.03538, 0.4115, 0.01551, 0.3552, 0.02737, 0.4148, 0.03538, 0.4115, 0.02418, 0.3552, 0.01551, 0.3552, 0.02418, 0.3552, 0.02737, 0.2956, 0.01551, 0.3552, 0.8681, 0.1005, 0.8067, 0.1823, 0.8067, 0.1005, 0.8681, 0.1005, 0.8681, 0.1823, 0.8067, 0.1823, 0.8681, 0.1005, 0.8885, 0.1823, 0.8681, 0.1823, 0.8681, 0.1005, 0.8885, 0.1005, 0.8885, 0.1823])
me_farm_silo.materials.append(mat_silo001)
me_farm_silo.use_remesh_fix_poles = True
me_farm_silo.use_remesh_preserve_attributes = False
me_farm_silo.use_mirror_vertex_groups = False
me_farm_silo.update()
me_farm_silo.normals_split_custom_set([tuple(v) for v in zip(*[iter([0.0, -1.0, -5.155e-08, 0.0, -0.9732, 0.2298, 0.0, -0.9732, 0.2298, 0.0, -1.0, -5.155e-08, 0.0, -1.0, -5.155e-08, 0.0, -0.9732, 0.2298, -0.8534, -0.3535, 0.3831, -0.6528, -0.2704, 0.7076, -0.7066, -9.201e-07, 0.7076, -0.1266, 0.6939, 0.7089, -1.562e-05, 0.7138, 0.7003, 0.1266, 0.6939, 0.7089, -0.1266, 0.6939, 0.7089, 9.891e-06, 0.6525, 0.7578, -1.562e-05, 0.7138, 0.7003, -0.1266, 0.6939, 0.7089, -0.2906, 0.6214, 0.7276, 9.891e-06, 0.6525, 0.7578, -0.1266, 0.6939, 0.7089, -0.4582, 0.7911, 0.4052, -0.2906, 0.6214, 0.7276, -0.4582, 0.7911, 0.4052, -0.4996, 0.4996, 0.7076, -0.2906, 0.6214, 0.7276, -0.4582, 0.7911, 0.4052, -0.6531, 0.6531, 0.3831, -0.4996, 0.4996, 0.7076, -0.6531, 0.6531, 0.3831, -0.6528, 0.2704, 0.7076, -0.4996, 0.4996, 0.7076, -0.6531, 0.6531, 0.3831, -0.8534, 0.3535, 0.3831, -0.6528, 0.2704, 0.7076, -0.7066, -9.201e-07, 0.7076, -0.6528, 0.2704, 0.7076, -0.8534, 0.3535, 0.3831, -0.7066, -9.201e-07, 0.7076, -0.8534, 0.3535, 0.3831, -0.9237, -1.259e-08, 0.3831, -0.8534, -0.3535, 0.3831, -0.7066, -9.201e-07, 0.7076, -0.9237, -1.259e-08, 0.3831, -0.9061, -0.3753, 0.1951, -0.8534, -0.3535, 0.3831, -0.9237, -1.259e-08, 0.3831, -0.9061, -0.3753, 0.1951, -0.6532, -0.6531, 0.3831, -0.8534, -0.3535, 0.3831, -0.9061, -0.3753, 0.1951, -0.6935, -0.6935, 0.1951, -0.6532, -0.6531, 0.3831, -0.6935, -0.6935, 0.1951, -0.3535, -0.8534, 0.3831, -0.6532, -0.6531, 0.3831, -0.6935, -0.6935, 0.1951, -0.3753, -0.9061, 0.1951, -0.3535, -0.8534, 0.3831, -0.3753, -0.9061, 0.1951, -4.015e-06, -0.9237, 0.3831, -0.3535, -0.8534, 0.3831, -0.3753, -0.9061, 0.1951, 3.417e-06, -0.9808, 0.1951, -4.015e-06, -0.9237, 0.3831, -0.5156, 0.8371, 0.1826, -0.4582, 0.7911, 0.4052, -0.5157, 0.8371, 0.1825, -0.5156, 0.8371, 0.1826, -0.5306, 0.8267, 0.187, -0.4582, 0.7911, 0.4052, -0.6935, 0.6935, 0.1951, -0.4582, 0.7911, 0.4052, -0.5306, 0.8267, 0.187, -0.6935, 0.6935, 0.1951, -0.6531, 0.6531, 0.3831, -0.4582, 0.7911, 0.4052, -0.6935, 0.6935, 0.1951, -0.8534, 0.3535, 0.3831, -0.6531, 0.6531, 0.3831, -0.6935, 0.6935, 0.1951, -0.9061, 0.3753, 0.1951, -0.8534, 0.3535, 0.3831, -0.9237, -1.259e-08, 0.3831, -0.8534, 0.3535, 0.3831, -0.9061, 0.3753, 0.1951, -0.9237, -1.259e-08, 0.3831, -0.9061, 0.3753, 0.1951, -0.9808, 1.387e-07, 0.1951, -0.9061, -0.3753, 0.1951, -0.9237, -1.259e-08, 0.3831, -0.9808, 1.387e-07, 0.1951, -0.8534, -0.3535, 0.3831, -0.4996, -0.4996, 0.7076, -0.6528, -0.2704, 0.7076, -0.8534, -0.3535, 0.3831, -0.6532, -0.6531, 0.3831, -0.4996, -0.4996, 0.7076, -0.6532, -0.6531, 0.3831, -0.2704, -0.6528, 0.7076, -0.4996, -0.4996, 0.7076, -0.6532, -0.6531, 0.3831, -0.3535, -0.8534, 0.3831, -0.2704, -0.6528, 0.7076, -0.3535, -0.8534, 0.3831, -4.829e-06, -0.7066, 0.7076, -0.2704, -0.6528, 0.7076, -0.3535, -0.8534, 0.3831, -4.015e-06, -0.9237, 0.3831, -4.829e-06, -0.7066, 0.7076, -4.015e-06, -0.9237, 0.3831, 0.2704, -0.6528, 0.7076, -4.829e-06, -0.7066, 0.7076, -4.015e-06, -0.9237, 0.3831, 0.3535, -0.8534, 0.3831, 0.2704, -0.6528, 0.7076, 0.3535, -0.8534, 0.3831, 0.4996, -0.4996, 0.7076, 0.2704, -0.6528, 0.7076, 0.3535, -0.8534, 0.3831, 0.6531, -0.6531, 0.3831, 0.4996, -0.4996, 0.7076, 0.6531, -0.6531, 0.3831, 0.6528, -0.2704, 0.7076, 0.4996, -0.4996, 0.7076, 0.6531, -0.6531, 0.3831, 0.8534, -0.3535, 0.3831, 0.6528, -0.2704, 0.7076, 0.8534, -0.3535, 0.3831, 0.7066, -5.506e-06, 0.7076, 0.6528, -0.2704, 0.7076, 0.6528, -0.2704, 0.7076, 0.7066, -5.506e-06, 0.7076, 0.3822, -1.98e-06, 0.9241, 0.7066, -5.506e-06, 0.7076, 0.3531, 0.1463, 0.9241, 0.3822, -1.98e-06, 0.9241, 0.3822, -1.98e-06, 0.9241, 0.3531, 0.1463, 0.9241, 1.296e-07, -1.496e-08, 1.0, 0.3531, -0.1463, 0.9241, 0.3822, -1.98e-06, 0.9241, 1.296e-07, -1.496e-08, 1.0, 0.2702, -0.2702, 0.9241, 0.3531, -0.1463, 0.9241, 1.296e-07, -1.496e-08, 1.0, 0.4996, -0.4996, 0.7076, 0.6528, -0.2704, 0.7076, 0.3531, -0.1463, 0.9241, 0.6528, -0.2704, 0.7076, 0.3822, -1.98e-06, 0.9241, 0.3531, -0.1463, 0.9241, -1.865e-06, -0.3822, 0.9241, 0.1463, -0.3531, 0.9241, 1.296e-07, -1.496e-08, 1.0, 0.1463, -0.3531, 0.9241, 0.2702, -0.2702, 0.9241, 1.296e-07, -1.496e-08, 1.0, 0.4996, -0.4996, 0.7076, 0.3531, -0.1463, 0.9241, 0.2702, -0.2702, 0.9241, 0.2704, -0.6528, 0.7076, 0.4996, -0.4996, 0.7076, 0.2702, -0.2702, 0.9241, 0.2704, -0.6528, 0.7076, 0.2702, -0.2702, 0.9241, 0.1463, -0.3531, 0.9241, -4.829e-06, -0.7066, 0.7076, 0.2704, -0.6528, 0.7076, 0.1463, -0.3531, 0.9241, -4.829e-06, -0.7066, 0.7076, 0.1463, -0.3531, 0.9241, -1.865e-06, -0.3822, 0.9241, -0.2704, -0.6528, 0.7076, -4.829e-06, -0.7066, 0.7076, -1.865e-06, -0.3822, 0.9241, -0.2704, -0.6528, 0.7076, -1.865e-06, -0.3822, 0.9241, -0.1463, -0.3531, 0.9241, -0.4996, -0.4996, 0.7076, -0.2704, -0.6528, 0.7076, -0.1463, -0.3531, 0.9241, -0.4996, -0.4996, 0.7076, -0.1463, -0.3531, 0.9241, -0.2702, -0.2702, 0.9241, -0.2702, -0.2702, 0.9241, -0.1463, -0.3531, 0.9241, 1.296e-07, -1.496e-08, 1.0, -0.1463, -0.3531, 0.9241, -1.865e-06, -0.3822, 0.9241, 1.296e-07, -1.496e-08, 1.0, 3.417e-06, -0.9808, 0.1951, 0.3535, -0.8534, 0.3831, -4.015e-06, -0.9237, 0.3831, 3.417e-06, -0.9808, 0.1951, 0.3753, -0.9061, 0.1951, 0.3535, -0.8534, 0.3831, 0.3753, -0.9061, 0.1951, 0.6531, -0.6531, 0.3831, 0.3535, -0.8534, 0.3831, 0.3753, -0.9061, 0.1951, 0.6935, -0.6935, 0.1951, 0.6531, -0.6531, 0.3831, 0.6935, -0.6935, 0.1951, 0.8534, -0.3535, 0.3831, 0.6531, -0.6531, 0.3831, 0.6935, -0.6935, 0.1951, 0.9061, -0.3753, 0.1951, 0.8534, -0.3535, 0.3831, 0.9061, -0.3753, 0.1951, 0.9237, -3.944e-06, 0.3831, 0.8534, -0.3535, 0.3831, 0.8534, -0.3535, 0.3831, 0.9237, -3.944e-06, 0.3831, 0.7066, -5.506e-06, 0.7076, 0.9237, -3.944e-06, 0.3831, 0.6528, 0.2704, 0.7076, 0.7066, -5.506e-06, 0.7076, 0.7066, -5.506e-06, 0.7076, 0.6528, 0.2704, 0.7076, 0.3531, 0.1463, 0.9241, 0.6528, 0.2704, 0.7076, 0.2702, 0.2702, 0.9241, 0.3531, 0.1463, 0.9241, 0.3531, 0.1463, 0.9241, 0.2702, 0.2702, 0.9241, 1.296e-07, -1.496e-08, 1.0, 0.2702, 0.2702, 0.9241, 0.1463, 0.3531, 0.9241, 1.296e-07, -1.496e-08, 1.0, 0.1463, 0.3531, 0.9241, 5.845e-07, 0.3822, 0.9241, 1.296e-07, -1.496e-08, 1.0, 0.2906, 0.6214, 0.7276, 5.845e-07, 0.3822, 0.9241, 0.1463, 0.3531, 0.9241, 0.2906, 0.6214, 0.7276, 9.891e-06, 0.6525, 0.7578, 5.845e-07, 0.3822, 0.9241, 0.4582, 0.7911, 0.4052, 9.891e-06, 0.6525, 0.7578, 0.2906, 0.6214, 0.7276, 0.4582, 0.7911, 0.4052, -1.562e-05, 0.7138, 0.7003, 9.891e-06, 0.6525, 0.7578, 0.4582, 0.7911, 0.4052, 0.1266, 0.6939, 0.7089, -1.562e-05, 0.7138, 0.7003, 0.5307, 0.8267, 0.1871, 0.5157, 0.8371, 0.1825, 0.5158, 0.8371, 0.1825, 0.5307, 0.8267, 0.1871, 0.5158, 0.8371, 0.1825, 0.4582, 0.7911, 0.4052, 0.6935, 0.6935, 0.1951, 0.5307, 0.8267, 0.1871, 0.4582, 0.7911, 0.4052, 0.6935, 0.6935, 0.1951, 0.4582, 0.7911, 0.4052, 0.6532, 0.6531, 0.3831, 0.6532, 0.6531, 0.3831, 0.4582, 0.7911, 0.4052, 0.2906, 0.6214, 0.7276, 0.6532, 0.6531, 0.3831, 0.2906, 0.6214, 0.7276, 0.4996, 0.4996, 0.7076, 0.4996, 0.4996, 0.7076, 0.2906, 0.6214, 0.7276, 0.1463, 0.3531, 0.9241, 0.4996, 0.4996, 0.7076, 0.1463, 0.3531, 0.9241, 0.2702, 0.2702, 0.9241, 0.6528, 0.2704, 0.7076, 0.4996, 0.4996, 0.7076, 0.2702, 0.2702, 0.9241, 0.8534, 0.3535, 0.3831, 0.4996, 0.4996, 0.7076, 0.6528, 0.2704, 0.7076, 0.9237, -3.944e-06, 0.3831, 0.8534, 0.3535, 0.3831, 0.6528, 0.2704, 0.7076, 0.9808, 3.269e-06, 0.1951, 0.8534, 0.3535, 0.3831, 0.9237, -3.944e-06, 0.3831, 0.9061, -0.3753, 0.1951, 0.9808, 3.269e-06, 0.1951, 0.9237, -3.944e-06, 0.3831, 0.8534, 0.3535, 0.3831, 0.6532, 0.6531, 0.3831, 0.4996, 0.4996, 0.7076, 0.9061, 0.3753, 0.1951, 0.6532, 0.6531, 0.3831, 0.8534, 0.3535, 0.3831, 0.9061, 0.3753, 0.1951, 0.6935, 0.6935, 0.1951, 0.6532, 0.6531, 0.3831, 0.9808, 3.269e-06, 0.1951, 0.9061, 0.3753, 0.1951, 0.8534, 0.3535, 0.3831, -1.0, 0.0, 0.0, -1.0, 0.0, 0.0, -1.0, 0.0, 0.0, -1.0, 0.0, 0.0, -1.0, 0.0, 0.0, -1.0, 0.0, 0.0, -1.0, 0.0, 0.0, -1.0, 0.0, 0.0, -1.0, 0.0, 0.0, -1.0, 0.0, 0.0, -1.0, 0.0, 0.0, -1.0, 0.0, 0.0, -1.0, 0.0, 0.0, -1.0, 0.0, 0.0, -1.0, 0.0, 0.0, -1.0, 0.0, 0.0, -1.0, 0.0, 0.0, -1.0, 0.0, 0.0, 0.0, 1.0, 5.155e-08, 0.0, 1.0, 5.155e-08, 0.0, 1.0, 5.155e-08, 0.0, 1.0, 5.155e-08, 0.0, 1.0, 5.155e-08, 0.0, 1.0, 5.155e-08, 0.0, 0.9801, 0.1984, 0.0, 0.9801, 0.1984, 0.0, 0.9801, 0.1984, 0.0, 0.9801, 0.1984, 0.0, 0.9801, 0.1984, 0.0, 0.9801, 0.1984, 0.3816, -0.9213, -0.0747, 0.3816, -0.9213, -0.0747, 0.3816, -0.9213, -0.0747, 0.3816, -0.9213, -0.0747, 0.3816, -0.9213, -0.0747, 0.3816, -0.9213, -0.0747, 0.9234, -0.3825, -0.03101, 0.9234, -0.3825, -0.03101, 0.9234, -0.3825, -0.03101, 0.9234, -0.3825, -0.03101, 0.9234, -0.3825, -0.03101, 0.9234, -0.3825, -0.03101, 0.9234, 0.3825, 0.03101, 0.9234, 0.3825, 0.03101, 0.9234, 0.3825, 0.03101, 0.9234, 0.3825, 0.03101, 0.9234, 0.3825, 0.03101, 0.9234, 0.3825, 0.03101, -0.3816, -0.9213, -0.0747, -0.3816, -0.9213, -0.0747, -0.3816, -0.9213, -0.0747, -0.3816, -0.9213, -0.0747, -0.3816, -0.9213, -0.0747, -0.3816, -0.9213, -0.0747, 0.3816, 0.9213, 0.0747, 0.3816, 0.9213, 0.0747, 0.3816, 0.9213, 0.0747, 0.3816, 0.9213, 0.0747, 0.3816, 0.9213, 0.0747, 0.3816, 0.9213, 0.0747, -0.3816, 0.9213, 0.0747, -0.3816, 0.9213, 0.0747, -0.3816, 0.9213, 0.0747, -0.3816, 0.9213, 0.0747, -0.3816, 0.9213, 0.0747, -0.3816, 0.9213, 0.0747, -0.9234, -0.3825, -0.03101, -0.9234, -0.3825, -0.03101, -0.9234, -0.3825, -0.03101, -0.9234, -0.3825, -0.03101, -0.9234, -0.3825, -0.03101, -0.9234, -0.3825, -0.03101, -0.9234, 0.3825, 0.03101, -0.9234, 0.3825, 0.03101, -0.9234, 0.3825, 0.03101, -0.9234, 0.3825, 0.03101, -0.9234, 0.3825, 0.03101, -0.9234, 0.3825, 0.03101, 0.0, 0.0, -1.0, 0.0, 0.0, -1.0, 0.0, 0.0, -1.0, 0.0, 0.0, -1.0, 0.0, 0.0, -1.0, 0.0, 0.0, -1.0, 1.0, 0.0, 0.0, 1.0, 0.0, 0.0, 1.0, 0.0, 0.0, 1.0, 0.0, 0.0, 1.0, 0.0, 0.0, 1.0, 0.0, 0.0, 1.0, 0.0, 0.0, 1.0, 0.0, 0.0, 1.0, 0.0, 0.0, 1.0, 0.0, 0.0, 1.0, 0.0, 0.0, 1.0, 0.0, 0.0, 1.0, 0.0, 0.0, 1.0, 0.0, 0.0, 1.0, 0.0, 0.0, 1.0, 0.0, 0.0, 1.0, 0.0, 0.0, 1.0, 0.0, 0.0, 0.0, 0.0, -1.0, 1.6e-06, 0.0, -1.0, 2.531e-06, 0.0, -1.0, 0.0, 0.0, -1.0, -1.6e-06, 0.0, -1.0, 1.6e-06, 0.0, -1.0, 0.0, 0.0, -1.0, -2.531e-06, 0.0, -1.0, -1.6e-06, 0.0, -1.0, 0.0, -0.9732, 0.2298, 0.0, -0.8944, 0.4472, 0.0, -0.8944, 0.4472, 0.0, -0.9732, 0.2298, 0.0, -0.9732, 0.2298, 0.0, -0.8944, 0.4472, -0.3827, -0.9239, 0.0, -0.7071, -0.7071, 0.0, -0.3827, -0.9239, 0.0, -0.3827, -0.9239, 0.0, -0.7071, -0.7071, 0.0, -0.7071, -0.7071, 0.0, -0.7071, -0.7071, 0.0, -0.9239, -0.3827, 0.0, -0.7071, -0.7071, 0.0, -0.7071, -0.7071, 0.0, -0.9239, -0.3827, 0.0, -0.9239, -0.3827, 0.0, -0.9239, -0.3827, 0.0, -1.0, -1.441e-06, 0.0, -0.9239, -0.3827, 0.0, -0.9239, -0.3827, 0.0, -1.0, 1.528e-06, 0.0, -1.0, -1.441e-06, 0.0, -1.0, 1.528e-06, 0.0, -0.9239, 0.3827, 0.0, -1.0, -1.441e-06, 0.0, -1.0, 1.528e-06, 0.0, -0.9239, 0.3827, 0.0, -0.9239, 0.3827, 0.0, -0.9239, 0.3827, 0.0, -0.7071, 0.7071, 0.0, -0.9239, 0.3827, 0.0, -0.9239, 0.3827, 0.0, -0.7071, 0.7071, 0.0, -0.7071, 0.7071, 0.0, -0.7071, 0.7071, 0.0, -0.3827, 0.9239, 0.0, -0.7071, 0.7071, 0.0, -0.7071, 0.7071, 0.0, -0.3827, 0.9239, 0.0, -0.3827, 0.9239, 0.0, -0.3827, 0.9239, 0.0, -1.538e-06, 1.0, 0.0, -0.3827, 0.9239, 0.0, -0.3827, 0.9239, 0.0, 1.538e-06, 1.0, 0.0, -1.538e-06, 1.0, 0.0, 1.538e-06, 1.0, 0.0, 0.3827, 0.9239, 0.0, -1.538e-06, 1.0, 0.0, 1.538e-06, 1.0, 0.0, 0.3827, 0.9239, 0.0, 0.3827, 0.9239, 0.0, 0.3827, 0.9239, 0.0, 0.7071, 0.7071, 0.0, 0.3827, 0.9239, 0.0, 0.3827, 0.9239, 0.0, 0.7071, 0.7071, 0.0, 0.7071, 0.7071, 0.0, 0.7071, 0.7071, 0.0, 0.9239, 0.3827, 0.0, 0.7071, 0.7071, 0.0, 0.7071, 0.7071, 0.0, 0.9239, 0.3827, 0.0, 0.9239, 0.3827, 0.0, 0.9239, 0.3827, 0.0, 1.0, 3.327e-06, 0.0, 0.9239, 0.3827, 0.0, 0.9239, 0.3827, 0.0, 1.0, 1.838e-07, 0.0, 1.0, 3.327e-06, 0.0, 1.0, 1.838e-07, 0.0, 0.9239, -0.3827, 0.0, 1.0, 3.327e-06, 0.0, 1.0, 1.838e-07, 0.0, 0.9239, -0.3827, 0.0, 0.9239, -0.3827, 0.0, 0.9239, -0.3827, 0.0, 0.7071, -0.7071, 0.0, 0.9239, -0.3827, 0.0, 0.9239, -0.3827, 0.0, 0.7071, -0.7071, 0.0, 0.7071, -0.7071, 0.0, 0.7071, -0.7071, 0.0, 0.3827, -0.9239, 0.0, 0.7071, -0.7071, 0.0, 0.7071, -0.7071, 0.0, 0.3827, -0.9239, 0.0, 0.3827, -0.9239, 0.0, 0.3827, -0.9239, 0.0, 3.791e-06, -1.0, 0.0, 0.3827, -0.9239, 0.0, 0.3827, -0.9239, 0.0, 5.03e-07, -1.0, 0.0, 3.791e-06, -1.0, 0.0, 5.03e-07, -1.0, 0.0, -0.3827, -0.9239, 0.0, 3.791e-06, -1.0, 0.0, 5.03e-07, -1.0, 0.0, -0.3827, -0.9239, 0.0, -0.3827, -0.9239, 0.0, -0.7071, -0.7071, -1.454e-08, -0.3827, -0.9239, -1.695e-08, -0.3827, -0.9239, -4.903e-08, -0.7071, -0.7071, -1.454e-08, -0.3827, -0.9239, -4.903e-08, -0.7071, -0.7071, -5.464e-08, -0.9239, -0.3827, -1.9e-08, -0.7071, -0.7071, -1.454e-08, -0.7071, -0.7071, -5.464e-08, -0.9239, -0.3827, -1.9e-08, -0.7071, -0.7071, -5.464e-08, -0.9239, -0.3827, -2.652e-08, -0.9239, -0.3827, -2.652e-08, -1.0, -1.17e-06, -5.013e-10, -0.9239, -0.3827, -1.9e-08, -0.9239, -0.3827, -2.652e-08, -1.0, 1.151e-06, -3.007e-09, -1.0, -1.17e-06, -5.013e-10, -0.9239, 0.3827, 9.365e-09, -1.0, -1.17e-06, -5.013e-10, -1.0, 1.151e-06, -3.007e-09, -0.9239, 0.3827, 9.365e-09, -1.0, 1.151e-06, -3.007e-09, -0.9239, 0.3827, 1.037e-08, -0.7071, 0.7071, 4.467e-09, -0.9239, 0.3827, 9.365e-09, -0.9239, 0.3827, 1.037e-08, -0.7071, 0.7071, 4.467e-09, -0.9239, 0.3827, 1.037e-08, -0.7071, 0.7071, 2.452e-08, -0.7071, 0.7071, 2.452e-08, -0.3827, 0.9239, 1.787e-08, -0.7071, 0.7071, 4.467e-09, -0.7071, 0.7071, 2.452e-08, -0.3827, 0.9239, 3.391e-08, -0.3827, 0.9239, 1.787e-08, -0.3827, 0.9239, 3.391e-08, -1.441e-06, 1.0, 3.391e-08, -0.3827, 0.9239, 1.787e-08, -0.3827, 0.9239, 3.391e-08, 1.441e-06, 1.0, 3.391e-08, -1.441e-06, 1.0, 3.391e-08, 1.441e-06, 1.0, 3.391e-08, 0.3827, 0.9239, 3.391e-08, -1.441e-06, 1.0, 3.391e-08, 1.441e-06, 1.0, 3.391e-08, 0.3827, 0.9239, 1.787e-08, 0.3827, 0.9239, 3.391e-08, 0.3827, 0.9239, 1.787e-08, 0.7071, 0.7071, 2.452e-08, 0.3827, 0.9239, 3.391e-08, 0.3827, 0.9239, 1.787e-08, 0.7071, 0.7071, 8.476e-09, 0.7071, 0.7071, 2.452e-08, 0.7071, 0.7071, 8.476e-09, 0.9239, 0.3827, 1.113e-08, 0.7071, 0.7071, 2.452e-08, 0.7071, 0.7071, 8.476e-09, 0.9239, 0.3827, 1.313e-08, 0.9239, 0.3827, 1.113e-08, 1.0, 1.199e-06, -2.535e-09, 0.9239, 0.3827, 1.113e-08, 0.9239, 0.3827, 1.313e-08, 1.0, 1.199e-06, -2.535e-09, 0.9239, 0.3827, 1.313e-08, 1.0, -1.19e-06, -1.031e-09, 0.9239, -0.3827, -2.228e-08, 1.0, 1.199e-06, -2.535e-09, 1.0, -1.19e-06, -1.031e-09, 0.9239, -0.3827, -2.228e-08, 1.0, -1.19e-06, -1.031e-09, 0.9239, -0.3827, -1.877e-08, 0.7071, -0.7071, -3.368e-08, 0.9239, -0.3827, -2.228e-08, 0.9239, -0.3827, -1.877e-08, 0.7071, -0.7071, -3.368e-08, 0.9239, -0.3827, -1.877e-08, 0.7071, -0.7071, -4.571e-08, 0.3827, -0.9239, -3.482e-08, 0.7071, -0.7071, -3.368e-08, 0.7071, -0.7071, -4.571e-08, 0.3827, -0.9239, -3.482e-08, 0.7071, -0.7071, -4.571e-08, 0.3827, -0.9239, -5.086e-08, 1.441e-06, -1.0, -3.391e-08, 0.3827, -0.9239, -3.482e-08, 0.3827, -0.9239, -5.086e-08, 1.441e-06, -1.0, -3.391e-08, 0.3827, -0.9239, -5.086e-08, -1.422e-06, -1.0, -3.391e-08, -0.3827, -0.9239, -1.695e-08, 1.441e-06, -1.0, -3.391e-08, -1.422e-06, -1.0, -3.391e-08, -0.3827, -0.9239, -1.695e-08, -1.422e-06, -1.0, -3.391e-08, -0.3827, -0.9239, -4.903e-08, 1.184e-06, 0.0, 1.0, 1.215e-06, 0.0, 1.0, 1.068e-07, 0.0, 1.0, 1.312e-06, 0.0, 1.0, 1.215e-06, 0.0, 1.0, 1.184e-06, 0.0, 1.0, 1.312e-06, 0.0, 1.0, 9.728e-07, 0.0, 1.0, 1.215e-06, 0.0, 1.0, -9.888e-07, 0.0, 1.0, 9.728e-07, 0.0, 1.0, 1.312e-06, 0.0, 1.0, -9.888e-07, 0.0, 1.0, -1.147e-06, 0.0, 1.0, 9.728e-07, 0.0, 1.0, -7.539e-07, 0.0, 1.0, -1.147e-06, 0.0, 1.0, -9.888e-07, 0.0, 1.0, -7.539e-07, 0.0, 1.0, -5.737e-07, 0.0, 1.0, -1.147e-06, 0.0, 1.0, -6.487e-08, 0.0, 1.0, -5.737e-07, 0.0, 1.0, -7.539e-07, 0.0, 1.0, -6.487e-08, 0.0, 1.0, 4.274e-07, 0.0, 1.0, -5.737e-07, 0.0, 1.0, 3.685e-07, 0.0, 1.0, 4.274e-07, 0.0, 1.0, -6.487e-08, 0.0, 1.0, 3.685e-07, 0.0, 1.0, 1.699e-06, 0.0, 1.0, 4.274e-07, 0.0, 1.0, 5.532e-06, 0.0, 1.0, 1.699e-06, 0.0, 1.0, 3.685e-07, 0.0, 1.0, 5.532e-06, 0.0, 1.0, 6.862e-06, 0.0, 1.0, 1.699e-06, 0.0, 1.0, 4.867e-06, 0.0, 1.0, 6.862e-06, 0.0, 1.0, 5.532e-06, 0.0, 1.0, 4.867e-06, 0.0, 1.0, 5.287e-06, 0.0, 1.0, 6.862e-06, 0.0, 1.0, -1.248e-06, 0.0, 1.0, 5.287e-06, 0.0, 1.0, 4.867e-06, 0.0, 1.0, -1.248e-06, 0.0, 1.0, -1.04e-06, 0.0, 1.0, 5.287e-06, 0.0, 1.0, 1.055e-06, 0.0, 1.0, -1.04e-06, 0.0, 1.0, -1.248e-06, 0.0, 1.0, 1.055e-06, 0.0, 1.0, 1.322e-06, 0.0, 1.0, -1.04e-06, 0.0, 1.0, 1.248e-06, 0.0, 1.0, 1.322e-06, 0.0, 1.0, 1.055e-06, 0.0, 1.0, 1.248e-06, 0.0, 1.0, 1.147e-06, 0.0, 1.0, 1.322e-06, 0.0, 1.0, -4.239e-06, 0.0, 1.0, 1.147e-06, 0.0, 1.0, 1.248e-06, 0.0, 1.0, -4.239e-06, 0.0, 1.0, -4.016e-06, 0.0, 1.0, 1.147e-06, 0.0, 1.0, -4.541e-07, 0.0, 1.0, -4.016e-06, 0.0, 1.0, -4.239e-06, 0.0, 1.0, -4.541e-07, 0.0, 1.0, 0.0, 0.0, 1.0, -4.016e-06, 0.0, 1.0, -6.241e-07, 0.0, 1.0, 0.0, 0.0, 1.0, -4.541e-07, 0.0, 1.0, -6.241e-07, 0.0, 1.0, -5.737e-07, 0.0, 1.0, 0.0, 0.0, 1.0, -1.313e-06, 0.0, 1.0, -5.737e-07, 0.0, 1.0, -6.241e-07, 0.0, 1.0, -1.313e-06, 0.0, 1.0, -1.147e-06, 0.0, 1.0, -5.737e-07, 0.0, 1.0, -1.297e-07, 0.0, 1.0, -1.147e-06, 0.0, 1.0, -1.313e-06, 0.0, 1.0, -1.297e-07, 0.0, 1.0, 1.068e-07, 0.0, 1.0, -1.147e-06, 0.0, 1.0, 1.184e-06, 0.0, 1.0, 1.068e-07, 0.0, 1.0, -1.297e-07, 0.0, 1.0, -0.6528, -0.2704, 0.7076, -0.3531, -0.1463, 0.9241, -0.3822, -1.352e-06, 0.9241, -0.6528, -0.2704, 0.7076, -0.3822, -1.352e-06, 0.9241, -0.7066, -9.201e-07, 0.7076, -0.3822, -1.352e-06, 0.9241, -0.6528, 0.2704, 0.7076, -0.7066, -9.201e-07, 0.7076, -0.3822, -1.352e-06, 0.9241, -0.3531, 0.1463, 0.9241, -0.6528, 0.2704, 0.7076, -0.4996, 0.4996, 0.7076, -0.6528, 0.2704, 0.7076, -0.3531, 0.1463, 0.9241, -0.4996, 0.4996, 0.7076, -0.3531, 0.1463, 0.9241, -0.2702, 0.2702, 0.9241, -0.2906, 0.6214, 0.7276, -0.4996, 0.4996, 0.7076, -0.2702, 0.2702, 0.9241, -0.2906, 0.6214, 0.7276, -0.2702, 0.2702, 0.9241, -0.1463, 0.3531, 0.9241, 9.891e-06, 0.6525, 0.7578, -0.2906, 0.6214, 0.7276, -0.1463, 0.3531, 0.9241, 9.891e-06, 0.6525, 0.7578, -0.1463, 0.3531, 0.9241, 5.845e-07, 0.3822, 0.9241, 5.845e-07, 0.3822, 0.9241, -0.1463, 0.3531, 0.9241, 1.296e-07, -1.496e-08, 1.0, -0.1463, 0.3531, 0.9241, -0.2702, 0.2702, 0.9241, 1.296e-07, -1.496e-08, 1.0, -0.2702, 0.2702, 0.9241, -0.3531, 0.1463, 0.9241, 1.296e-07, -1.496e-08, 1.0, 1.296e-07, -1.496e-08, 1.0, -0.3531, 0.1463, 0.9241, -0.3822, -1.352e-06, 0.9241, -0.3531, -0.1463, 0.9241, 1.296e-07, -1.496e-08, 1.0, -0.3822, -1.352e-06, 0.9241, -0.3531, -0.1463, 0.9241, -0.2702, -0.2702, 0.9241, 1.296e-07, -1.496e-08, 1.0, -0.6528, -0.2704, 0.7076, -0.2702, -0.2702, 0.9241, -0.3531, -0.1463, 0.9241, -0.6528, -0.2704, 0.7076, -0.4996, -0.4996, 0.7076, -0.2702, -0.2702, 0.9241, 1.603e-07, 0.0, -1.0, 2.25e-06, 0.0, -1.0, 1.777e-06, 0.0, -1.0, 2.25e-06, 0.0, -1.0, 2.961e-06, 0.0, -1.0, 1.777e-06, 0.0, -1.0, 2.25e-06, 0.0, -1.0, 3.198e-06, 0.0, -1.0, 2.961e-06, 0.0, -1.0, 3.198e-06, 0.0, -1.0, -1.184e-06, 0.0, -1.0, 2.961e-06, 0.0, -1.0, 3.198e-06, 0.0, -1.0, -1.429e-06, 0.0, -1.0, -1.184e-06, 0.0, -1.0, -1.429e-06, 0.0, -1.0, 6.391e-08, 0.0, -1.0, -1.184e-06, 0.0, -1.0, -1.429e-06, 0.0, -1.0, -1.745e-07, 0.0, -1.0, 6.391e-08, 0.0, -1.0, -1.745e-07, 0.0, -1.0, 1.297e-07, 0.0, -1.0, 6.391e-08, 0.0, -1.0, -1.745e-07, 0.0, -1.0, 5.343e-08, 0.0, -1.0, 1.297e-07, 0.0, -1.0, 5.343e-08, 0.0, -1.0, -4.401e-06, 0.0, -1.0, 1.297e-07, 0.0, -1.0, 5.343e-08, 0.0, -1.0, -3.768e-06, 0.0, -1.0, -4.401e-06, 0.0, -1.0, -3.768e-06, 0.0, -1.0, 1.258e-06, 0.0, -1.0, -4.401e-06, 0.0, -1.0, -3.768e-06, 0.0, -1.0, 1.983e-06, 0.0, -1.0, 1.258e-06, 0.0, -1.0, 1.983e-06, 0.0, -1.0, 0.0, 0.0, -1.0, 1.258e-06, 0.0, -1.0, 1.983e-06, 0.0, -1.0, 2.671e-07, 0.0, -1.0, 0.0, 0.0, -1.0, 2.671e-07, 0.0, -1.0, -2.032e-06, 0.0, -1.0, 0.0, 0.0, -1.0, 2.671e-07, 0.0, -1.0, -1.124e-06, 0.0, -1.0, -2.032e-06, 0.0, -1.0, -1.124e-06, 0.0, -1.0, 6.251e-06, 0.0, -1.0, -2.032e-06, 0.0, -1.0, -1.124e-06, 0.0, -1.0, 6.465e-06, 0.0, -1.0, 6.251e-06, 0.0, -1.0, 6.465e-06, 0.0, -1.0, 5.828e-07, 0.0, -1.0, 6.251e-06, 0.0, -1.0, 6.465e-06, 0.0, -1.0, -1.745e-07, 0.0, -1.0, 5.828e-07, 0.0, -1.0, -1.745e-07, 0.0, -1.0, 1.297e-07, 0.0, -1.0, 5.828e-07, 0.0, -1.0, -1.745e-07, 0.0, -1.0, -1.068e-07, 0.0, -1.0, 1.297e-07, 0.0, -1.0, -1.068e-07, 0.0, -1.0, -1.184e-06, 0.0, -1.0, 1.297e-07, 0.0, -1.0, -1.068e-07, 0.0, -1.0, -1.162e-06, 0.0, -1.0, -1.184e-06, 0.0, -1.0, -1.162e-06, 0.0, -1.0, 1.777e-06, 0.0, -1.0, -1.184e-06, 0.0, -1.0, -1.162e-06, 0.0, -1.0, 1.822e-06, 0.0, -1.0, 1.777e-06, 0.0, -1.0, 1.822e-06, 0.0, -1.0, -6.77e-06, 0.0, -1.0, 1.777e-06, 0.0, -1.0, 1.822e-06, 0.0, -1.0, -6.572e-06, 0.0, -1.0, -6.77e-06, 0.0, -1.0, -6.572e-06, 0.0, -1.0, -5.189e-07, 0.0, -1.0, -6.77e-06, 0.0, -1.0, -6.572e-06, 0.0, -1.0, 1.603e-07, 0.0, -1.0, -5.189e-07, 0.0, -1.0, 1.603e-07, 0.0, -1.0, 1.777e-06, 0.0, -1.0, -5.189e-07, 0.0, -1.0, 0.0, 0.0, 1.0, 0.0, 0.0, 1.0, 0.0, 0.0, 1.0, 0.0, 0.0, 1.0, 0.0, 0.0, 1.0, 0.0, 0.0, 1.0, 0.0, 0.0, 1.0, 0.0, 0.0, 1.0, 0.0, 0.0, 1.0, 0.0, 0.0, 1.0, 0.0, 0.0, 1.0, 0.0, 0.0, 1.0])] * 3)])
arm_farm_silo_qc_skeleton = bpy.data.armatures.new('farm_silo.qc_skeleton')  # bones are not reproduced

# ---- objects
ob_farm_silo_qc_skeleton = bpy.data.objects.new('farm_silo.qc_skeleton', arm_farm_silo_qc_skeleton)
ob_farm_silo = bpy.data.objects.new('farm_silo', me_farm_silo)

# ---- transforms, parenting, visibility, modifiers, constraints
ob_farm_silo_qc_skeleton.location = (0.0, 0.0, 0.0)
ob_farm_silo_qc_skeleton.show_in_front = True
ob_farm_silo_qc_skeleton.lineart.crease_threshold = 0.0
ob_farm_silo.parent = ob_farm_silo_qc_skeleton
ob_farm_silo.location = (0.0, 0.0, 0.0)
ob_farm_silo.lineart.crease_threshold = 0.0
_vg = ob_farm_silo.vertex_groups.new(name='static_prop')
_vg.add([0, 1, 2, 3, 4, 5, 6, 7, 8, 9, 10, 11, 12, 13, 14, 15, 16, 17, 18, 19, 20, 21, 22, 23, 24, 25, 26, 27, 28, 29, 30, 31, 32, 33, 34, 35, 36, 37, 38, 39, 40, 41, 42, 43, 44, 45, 46, 47, 48, 49, 50, 51, 52, 53, 54, 55, 56, 57, 58, 59, 60, 61, 62, 63, 64, 65, 66, 67, 68, 69, 70, 71, 72, 73, 74, 75, 76, 77, 78, 79, 80, 81, 82, 83, 84, 85, 86, 87, 88, 89, 90, 91, 92, 93, 94, 95, 96, 97, 98, 99, 100, 101, 102, 103, 104, 105, 106, 107, 108, 109, 110, 111, 112, 113, 114, 115, 116, 117, 118, 119, 120, 121, 122, 123, 124, 125, 126, 127, 128, 129, 130, 131, 132, 133, 134, 135, 136, 137, 138, 139, 140, 141, 142, 143, 144, 145, 146, 147, 148, 149, 150, 151, 152, 153, 154, 155, 156, 157, 158, 159, 160, 161, 162, 163, 164], 1.0, 'REPLACE')
_m = ob_farm_silo.modifiers.new('Armature', 'ARMATURE')
_m.object = ob_farm_silo_qc_skeleton

# ---- collection membership
scene.collection.objects.link(ob_farm_silo_qc_skeleton)
scene.collection.objects.link(ob_farm_silo)
col_farm_silo.objects.link(ob_farm_silo_qc_skeleton)
col_farm_silo.objects.link(ob_farm_silo)

# ---- scene / render settings (as saved in the file)
scene.frame_start = 1; scene.frame_end = 250; scene.frame_set(0)
scene.render.engine = 'BLENDER_EEVEE_NEXT'
scene.cycles.use_denoising = False
scene.cycles.samples = 128
scene.cycles.sampling_pattern = 'TABULATED_SOBOL'
scene.cycles.use_adaptive_sampling = False
scene.cycles.use_light_tree = False
scene.view_settings.view_transform = 'Filmic'
bpy.context.view_layer.update()

# ---- added for rendering (the .blend has no active camera and no usable light): camera, sun + grey world if the file has none
cam_auto = bpy.data.cameras.new('AutoCamera')
cam_auto.lens = 50.0
cam_auto.sensor_width = 36.0
cam_auto.clip_end = 1000.0
ob_auto_camera = bpy.data.objects.new('AutoCamera', cam_auto)
scene.collection.objects.link(ob_auto_camera)
ob_auto_camera.location = (49.5173, -59.6707, 62.1138)
ob_auto_camera.rotation_euler = (1.09748, -7.21219e-08, 0.694738)
scene.camera = ob_auto_camera
light_auto_sun = bpy.data.lights.new('AutoSun', 'SUN')
light_auto_sun.energy = 3.0
light_auto_sun.angle = 0.0523599
ob_auto_sun = bpy.data.objects.new('AutoSun', light_auto_sun)
scene.collection.objects.link(ob_auto_sun)
ob_auto_sun.rotation_euler = (0.872665, 0.174533, 0.523599)
if scene.world is None:
    world_auto = bpy.data.worlds.new('AutoWorld')
    world_auto.color = (0.3, 0.3, 0.3)
    scene.world = world_auto
bpy.context.view_layer.update()
